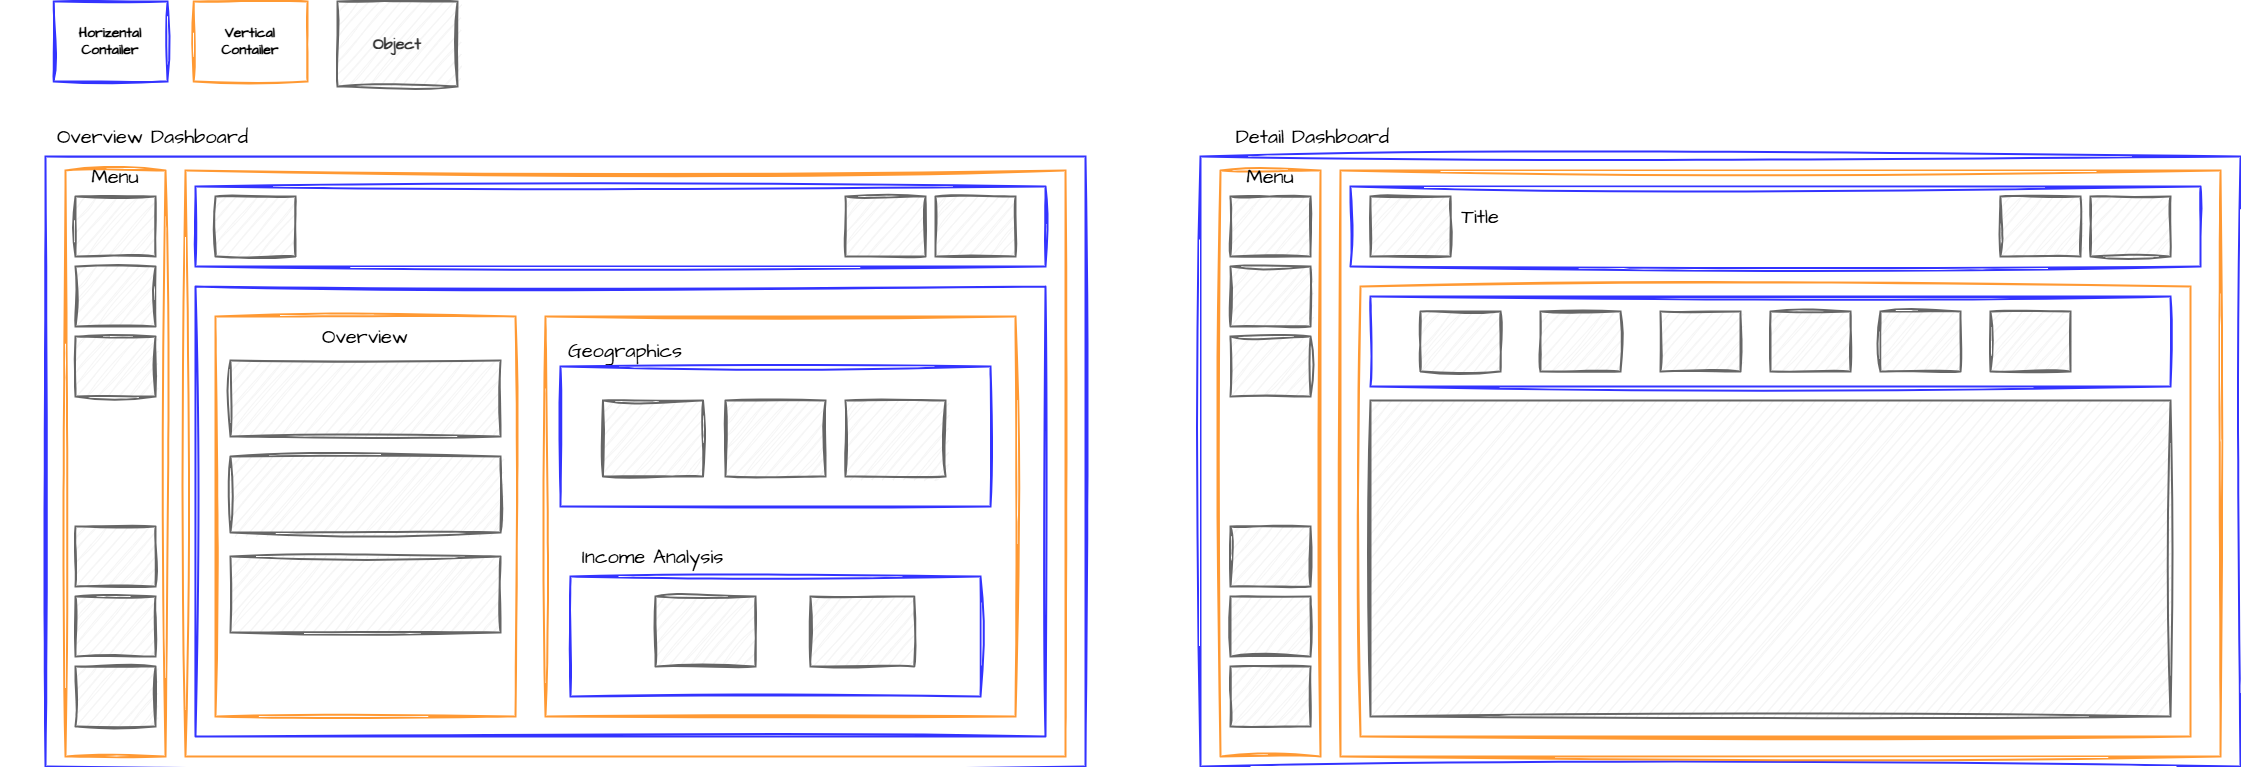

The diagram above was exported from draw.io. Its source (the exported page's mxGraphModel, read from the mxfile embedded in the PNG):
<mxGraphModel dx="1712" dy="1869" grid="1" gridSize="10" guides="1" tooltips="1" connect="1" arrows="1" fold="1" page="1" pageScale="1" pageWidth="1169" pageHeight="827" math="0" shadow="0">
  <root>
    <mxCell id="0" />
    <mxCell id="1" parent="0" />
    <mxCell id="PGWeTWr600nqLuUM6eGq-1" value="" style="rounded=0;whiteSpace=wrap;html=1;fillColor=none;strokeColor=#3333FF;strokeWidth=2;sketch=1;curveFitting=1;jiggle=2;" parent="1" vertex="1">
      <mxGeometry x="65" y="70" width="1040" height="610" as="geometry" />
    </mxCell>
    <mxCell id="PGWeTWr600nqLuUM6eGq-2" value="" style="rounded=0;whiteSpace=wrap;html=1;fillColor=none;strokeColor=#FF9933;strokeWidth=2;sketch=1;curveFitting=1;jiggle=2;" parent="1" vertex="1">
      <mxGeometry x="85" y="84" width="100" height="586" as="geometry" />
    </mxCell>
    <mxCell id="PGWeTWr600nqLuUM6eGq-4" value="" style="rounded=0;whiteSpace=wrap;html=1;fillColor=#f5f5f5;fontColor=#333333;strokeColor=#666666;strokeWidth=2;sketch=1;curveFitting=1;jiggle=2;" parent="1" vertex="1">
      <mxGeometry x="95" y="110" width="80" height="60" as="geometry" />
    </mxCell>
    <mxCell id="PGWeTWr600nqLuUM6eGq-5" value="" style="rounded=0;whiteSpace=wrap;html=1;fillColor=#f5f5f5;fontColor=#333333;strokeColor=#666666;strokeWidth=2;sketch=1;curveFitting=1;jiggle=2;" parent="1" vertex="1">
      <mxGeometry x="95" y="180" width="80" height="60" as="geometry" />
    </mxCell>
    <mxCell id="PGWeTWr600nqLuUM6eGq-6" value="" style="rounded=0;whiteSpace=wrap;html=1;fillColor=#f5f5f5;fontColor=#333333;strokeColor=#666666;strokeWidth=2;sketch=1;curveFitting=1;jiggle=2;" parent="1" vertex="1">
      <mxGeometry x="95" y="510" width="80" height="60" as="geometry" />
    </mxCell>
    <mxCell id="PGWeTWr600nqLuUM6eGq-7" value="" style="rounded=0;whiteSpace=wrap;html=1;fillColor=#f5f5f5;fontColor=#333333;strokeColor=#666666;strokeWidth=2;sketch=1;curveFitting=1;jiggle=2;" parent="1" vertex="1">
      <mxGeometry x="95" y="580" width="80" height="60" as="geometry" />
    </mxCell>
    <mxCell id="PGWeTWr600nqLuUM6eGq-8" value="" style="rounded=0;whiteSpace=wrap;html=1;fillColor=#f5f5f5;fontColor=#333333;strokeColor=#666666;strokeWidth=2;sketch=1;curveFitting=1;jiggle=2;" parent="1" vertex="1">
      <mxGeometry x="95" y="440" width="80" height="60" as="geometry" />
    </mxCell>
    <mxCell id="PGWeTWr600nqLuUM6eGq-9" value="" style="rounded=0;whiteSpace=wrap;html=1;fillColor=none;strokeColor=#FF9933;strokeWidth=2;sketch=1;curveFitting=1;jiggle=2;" parent="1" vertex="1">
      <mxGeometry x="205" y="84" width="880" height="586" as="geometry" />
    </mxCell>
    <mxCell id="PGWeTWr600nqLuUM6eGq-10" value="" style="rounded=0;whiteSpace=wrap;html=1;fillColor=none;strokeColor=#3333FF;strokeWidth=2;sketch=1;curveFitting=1;jiggle=2;" parent="1" vertex="1">
      <mxGeometry x="215" y="100" width="850" height="80" as="geometry" />
    </mxCell>
    <mxCell id="PGWeTWr600nqLuUM6eGq-11" value="" style="rounded=0;whiteSpace=wrap;html=1;fillColor=#f5f5f5;fontColor=#333333;strokeColor=#666666;strokeWidth=2;sketch=1;curveFitting=1;jiggle=2;" parent="1" vertex="1">
      <mxGeometry x="235" y="110" width="80" height="60" as="geometry" />
    </mxCell>
    <mxCell id="PGWeTWr600nqLuUM6eGq-12" value="" style="rounded=0;whiteSpace=wrap;html=1;fillColor=#f5f5f5;fontColor=#333333;strokeColor=#666666;strokeWidth=2;sketch=1;curveFitting=1;jiggle=2;" parent="1" vertex="1">
      <mxGeometry x="955" y="110" width="80" height="60" as="geometry" />
    </mxCell>
    <mxCell id="PGWeTWr600nqLuUM6eGq-13" value="" style="rounded=0;whiteSpace=wrap;html=1;fillColor=#f5f5f5;fontColor=#333333;strokeColor=#666666;strokeWidth=2;sketch=1;curveFitting=1;jiggle=2;" parent="1" vertex="1">
      <mxGeometry x="865" y="110" width="80" height="60" as="geometry" />
    </mxCell>
    <mxCell id="PGWeTWr600nqLuUM6eGq-14" value="" style="rounded=0;whiteSpace=wrap;html=1;fillColor=#f5f5f5;fontColor=#333333;strokeColor=#666666;strokeWidth=2;sketch=1;curveFitting=1;jiggle=2;" parent="1" vertex="1">
      <mxGeometry x="95" y="250" width="80" height="60" as="geometry" />
    </mxCell>
    <mxCell id="PGWeTWr600nqLuUM6eGq-15" value="Overview Dashboard" style="text;html=1;strokeColor=none;fillColor=none;align=center;verticalAlign=middle;whiteSpace=wrap;rounded=0;fontSize=20;fontFamily=Architects Daughter;sketch=1;curveFitting=1;jiggle=2;" parent="1" vertex="1">
      <mxGeometry x="20" y="40" width="305" height="20" as="geometry" />
    </mxCell>
    <mxCell id="PGWeTWr600nqLuUM6eGq-16" value="Menu" style="text;html=1;strokeColor=none;fillColor=none;align=center;verticalAlign=middle;whiteSpace=wrap;rounded=0;fontSize=20;fontFamily=Architects Daughter;strokeWidth=2;sketch=1;curveFitting=1;jiggle=2;" parent="1" vertex="1">
      <mxGeometry x="105" y="80" width="60" height="20" as="geometry" />
    </mxCell>
    <mxCell id="PGWeTWr600nqLuUM6eGq-18" value="" style="rounded=0;whiteSpace=wrap;html=1;fillColor=none;strokeColor=#3333FF;strokeWidth=2;sketch=1;curveFitting=1;jiggle=2;" parent="1" vertex="1">
      <mxGeometry x="215" y="200" width="850" height="450" as="geometry" />
    </mxCell>
    <mxCell id="PGWeTWr600nqLuUM6eGq-19" value="" style="rounded=0;whiteSpace=wrap;html=1;fillColor=none;strokeColor=#FF9933;strokeWidth=2;sketch=1;curveFitting=1;jiggle=2;" parent="1" vertex="1">
      <mxGeometry x="235" y="230" width="300" height="400" as="geometry" />
    </mxCell>
    <mxCell id="PGWeTWr600nqLuUM6eGq-21" value="Overview" style="text;html=1;strokeColor=none;fillColor=none;align=center;verticalAlign=middle;whiteSpace=wrap;rounded=0;fontSize=20;fontFamily=Architects Daughter;strokeWidth=2;sketch=1;curveFitting=1;jiggle=2;" parent="1" vertex="1">
      <mxGeometry x="355" y="240" width="60" height="20" as="geometry" />
    </mxCell>
    <mxCell id="PGWeTWr600nqLuUM6eGq-23" value="" style="rounded=0;whiteSpace=wrap;html=1;fillColor=none;strokeColor=#FF9933;strokeWidth=2;sketch=1;curveFitting=1;jiggle=2;" parent="1" vertex="1">
      <mxGeometry x="565" y="230" width="470" height="400" as="geometry" />
    </mxCell>
    <mxCell id="PGWeTWr600nqLuUM6eGq-24" value="" style="rounded=0;whiteSpace=wrap;html=1;fillColor=#f5f5f5;fontColor=#333333;strokeColor=#666666;strokeWidth=2;sketch=1;curveFitting=1;jiggle=2;" parent="1" vertex="1">
      <mxGeometry x="250" y="274" width="270" height="76" as="geometry" />
    </mxCell>
    <mxCell id="PGWeTWr600nqLuUM6eGq-25" value="" style="rounded=0;whiteSpace=wrap;html=1;fillColor=#f5f5f5;fontColor=#333333;strokeColor=#666666;strokeWidth=2;sketch=1;curveFitting=1;jiggle=2;" parent="1" vertex="1">
      <mxGeometry x="250" y="370" width="270" height="76" as="geometry" />
    </mxCell>
    <mxCell id="PGWeTWr600nqLuUM6eGq-26" value="" style="rounded=0;whiteSpace=wrap;html=1;fillColor=#f5f5f5;fontColor=#333333;strokeColor=#666666;strokeWidth=2;sketch=1;curveFitting=1;jiggle=2;" parent="1" vertex="1">
      <mxGeometry x="250" y="470" width="270" height="76" as="geometry" />
    </mxCell>
    <mxCell id="PGWeTWr600nqLuUM6eGq-29" value="Income Analysis" style="text;html=1;strokeColor=none;fillColor=none;align=center;verticalAlign=middle;whiteSpace=wrap;rounded=0;fontSize=20;fontFamily=Architects Daughter;strokeWidth=2;sketch=1;curveFitting=1;jiggle=2;" parent="1" vertex="1">
      <mxGeometry x="585" y="460" width="175" height="20" as="geometry" />
    </mxCell>
    <mxCell id="PGWeTWr600nqLuUM6eGq-30" value="Geographics" style="text;html=1;strokeColor=none;fillColor=none;align=center;verticalAlign=middle;whiteSpace=wrap;rounded=0;fontSize=20;fontFamily=Architects Daughter;strokeWidth=2;sketch=1;curveFitting=1;jiggle=2;" parent="1" vertex="1">
      <mxGeometry x="615" y="254" width="60" height="20" as="geometry" />
    </mxCell>
    <mxCell id="PGWeTWr600nqLuUM6eGq-31" value="" style="rounded=0;whiteSpace=wrap;html=1;fillColor=none;strokeColor=#3333FF;strokeWidth=2;sketch=1;curveFitting=1;jiggle=2;" parent="1" vertex="1">
      <mxGeometry x="590" y="490" width="410" height="120" as="geometry" />
    </mxCell>
    <mxCell id="PGWeTWr600nqLuUM6eGq-32" value="" style="rounded=0;whiteSpace=wrap;html=1;fillColor=#f5f5f5;fontColor=#333333;strokeColor=#666666;strokeWidth=2;sketch=1;curveFitting=1;jiggle=2;" parent="1" vertex="1">
      <mxGeometry x="675" y="510" width="100" height="70" as="geometry" />
    </mxCell>
    <mxCell id="PGWeTWr600nqLuUM6eGq-33" value="" style="rounded=0;whiteSpace=wrap;html=1;fillColor=#f5f5f5;fontColor=#333333;strokeColor=#666666;strokeWidth=2;sketch=1;curveFitting=1;jiggle=2;" parent="1" vertex="1">
      <mxGeometry x="830" y="510" width="103.75" height="70" as="geometry" />
    </mxCell>
    <mxCell id="PGWeTWr600nqLuUM6eGq-36" value="" style="rounded=0;whiteSpace=wrap;html=1;fillColor=#f5f5f5;fontColor=#333333;strokeColor=#666666;strokeWidth=2;sketch=1;curveFitting=1;jiggle=2;" parent="1" vertex="1">
      <mxGeometry x="622.5" y="314" width="100" height="76" as="geometry" />
    </mxCell>
    <mxCell id="PGWeTWr600nqLuUM6eGq-37" value="" style="rounded=0;whiteSpace=wrap;html=1;fillColor=#f5f5f5;fontColor=#333333;strokeColor=#666666;strokeWidth=2;sketch=1;curveFitting=1;jiggle=2;" parent="1" vertex="1">
      <mxGeometry x="745" y="314" width="100" height="76" as="geometry" />
    </mxCell>
    <mxCell id="PGWeTWr600nqLuUM6eGq-38" value="" style="rounded=0;whiteSpace=wrap;html=1;fillColor=#f5f5f5;fontColor=#333333;strokeColor=#666666;strokeWidth=2;sketch=1;curveFitting=1;jiggle=2;" parent="1" vertex="1">
      <mxGeometry x="865" y="314" width="100" height="76" as="geometry" />
    </mxCell>
    <mxCell id="PGWeTWr600nqLuUM6eGq-40" value="" style="rounded=0;whiteSpace=wrap;html=1;fillColor=none;strokeColor=#3333FF;strokeWidth=2;sketch=1;curveFitting=1;jiggle=2;" parent="1" vertex="1">
      <mxGeometry x="1220" y="70" width="1040" height="610" as="geometry" />
    </mxCell>
    <mxCell id="PGWeTWr600nqLuUM6eGq-41" value="" style="rounded=0;whiteSpace=wrap;html=1;fillColor=none;strokeColor=#FF9933;strokeWidth=2;sketch=1;curveFitting=1;jiggle=2;" parent="1" vertex="1">
      <mxGeometry x="1240" y="84" width="100" height="586" as="geometry" />
    </mxCell>
    <mxCell id="PGWeTWr600nqLuUM6eGq-42" value="" style="rounded=0;whiteSpace=wrap;html=1;fillColor=#f5f5f5;fontColor=#333333;strokeColor=#666666;strokeWidth=2;sketch=1;curveFitting=1;jiggle=2;" parent="1" vertex="1">
      <mxGeometry x="1250" y="110" width="80" height="60" as="geometry" />
    </mxCell>
    <mxCell id="PGWeTWr600nqLuUM6eGq-43" value="" style="rounded=0;whiteSpace=wrap;html=1;fillColor=#f5f5f5;fontColor=#333333;strokeColor=#666666;strokeWidth=2;sketch=1;curveFitting=1;jiggle=2;" parent="1" vertex="1">
      <mxGeometry x="1250" y="180" width="80" height="60" as="geometry" />
    </mxCell>
    <mxCell id="PGWeTWr600nqLuUM6eGq-44" value="" style="rounded=0;whiteSpace=wrap;html=1;fillColor=#f5f5f5;fontColor=#333333;strokeColor=#666666;strokeWidth=2;sketch=1;curveFitting=1;jiggle=2;" parent="1" vertex="1">
      <mxGeometry x="1250" y="510" width="80" height="60" as="geometry" />
    </mxCell>
    <mxCell id="PGWeTWr600nqLuUM6eGq-45" value="" style="rounded=0;whiteSpace=wrap;html=1;fillColor=#f5f5f5;fontColor=#333333;strokeColor=#666666;strokeWidth=2;sketch=1;curveFitting=1;jiggle=2;" parent="1" vertex="1">
      <mxGeometry x="1250" y="580" width="80" height="60" as="geometry" />
    </mxCell>
    <mxCell id="PGWeTWr600nqLuUM6eGq-46" value="" style="rounded=0;whiteSpace=wrap;html=1;fillColor=#f5f5f5;fontColor=#333333;strokeColor=#666666;strokeWidth=2;sketch=1;curveFitting=1;jiggle=2;" parent="1" vertex="1">
      <mxGeometry x="1250" y="440" width="80" height="60" as="geometry" />
    </mxCell>
    <mxCell id="PGWeTWr600nqLuUM6eGq-47" value="" style="rounded=0;whiteSpace=wrap;html=1;fillColor=none;strokeColor=#FF9933;strokeWidth=2;sketch=1;curveFitting=1;jiggle=2;" parent="1" vertex="1">
      <mxGeometry x="1360" y="84" width="880" height="586" as="geometry" />
    </mxCell>
    <mxCell id="PGWeTWr600nqLuUM6eGq-48" value="" style="rounded=0;whiteSpace=wrap;html=1;fillColor=none;strokeColor=#3333FF;strokeWidth=2;sketch=1;curveFitting=1;jiggle=2;" parent="1" vertex="1">
      <mxGeometry x="1370" y="100" width="850" height="80" as="geometry" />
    </mxCell>
    <mxCell id="PGWeTWr600nqLuUM6eGq-49" value="" style="rounded=0;whiteSpace=wrap;html=1;fillColor=#f5f5f5;fontColor=#333333;strokeColor=#666666;strokeWidth=2;sketch=1;curveFitting=1;jiggle=2;" parent="1" vertex="1">
      <mxGeometry x="1390" y="110" width="80" height="60" as="geometry" />
    </mxCell>
    <mxCell id="PGWeTWr600nqLuUM6eGq-50" value="" style="rounded=0;whiteSpace=wrap;html=1;fillColor=#f5f5f5;fontColor=#333333;strokeColor=#666666;strokeWidth=2;sketch=1;curveFitting=1;jiggle=2;" parent="1" vertex="1">
      <mxGeometry x="2110" y="110" width="80" height="60" as="geometry" />
    </mxCell>
    <mxCell id="PGWeTWr600nqLuUM6eGq-51" value="" style="rounded=0;whiteSpace=wrap;html=1;fillColor=#f5f5f5;fontColor=#333333;strokeColor=#666666;strokeWidth=2;sketch=1;curveFitting=1;jiggle=2;" parent="1" vertex="1">
      <mxGeometry x="2020" y="110" width="80" height="60" as="geometry" />
    </mxCell>
    <mxCell id="PGWeTWr600nqLuUM6eGq-52" value="" style="rounded=0;whiteSpace=wrap;html=1;fillColor=#f5f5f5;fontColor=#333333;strokeColor=#666666;strokeWidth=2;sketch=1;curveFitting=1;jiggle=2;" parent="1" vertex="1">
      <mxGeometry x="1250" y="250" width="80" height="60" as="geometry" />
    </mxCell>
    <mxCell id="PGWeTWr600nqLuUM6eGq-53" value="Detail Dashboard" style="text;html=1;strokeColor=none;fillColor=none;align=center;verticalAlign=middle;whiteSpace=wrap;rounded=0;fontSize=20;fontFamily=Architects Daughter;strokeWidth=2;sketch=1;curveFitting=1;jiggle=2;" parent="1" vertex="1">
      <mxGeometry x="1180" y="40" width="305" height="20" as="geometry" />
    </mxCell>
    <mxCell id="PGWeTWr600nqLuUM6eGq-54" value="Menu" style="text;html=1;strokeColor=none;fillColor=none;align=center;verticalAlign=middle;whiteSpace=wrap;rounded=0;fontSize=20;fontFamily=Architects Daughter;strokeWidth=2;sketch=1;curveFitting=1;jiggle=2;" parent="1" vertex="1">
      <mxGeometry x="1260" y="80" width="60" height="20" as="geometry" />
    </mxCell>
    <mxCell id="PGWeTWr600nqLuUM6eGq-55" value="Title" style="text;html=1;strokeColor=none;fillColor=none;align=center;verticalAlign=middle;whiteSpace=wrap;rounded=0;fontSize=20;fontFamily=Architects Daughter;strokeWidth=2;sketch=1;curveFitting=1;jiggle=2;" parent="1" vertex="1">
      <mxGeometry x="1470" y="120" width="60" height="20" as="geometry" />
    </mxCell>
    <mxCell id="PGWeTWr600nqLuUM6eGq-73" value="" style="rounded=0;whiteSpace=wrap;html=1;fillColor=none;strokeColor=#FF9933;strokeWidth=2;sketch=1;curveFitting=1;jiggle=2;" parent="1" vertex="1">
      <mxGeometry x="1380" y="200" width="830" height="450" as="geometry" />
    </mxCell>
    <mxCell id="PGWeTWr600nqLuUM6eGq-74" value="" style="rounded=0;whiteSpace=wrap;html=1;fillColor=none;strokeColor=#3333FF;strokeWidth=2;sketch=1;curveFitting=1;jiggle=2;" parent="1" vertex="1">
      <mxGeometry x="1390" y="210" width="800" height="90" as="geometry" />
    </mxCell>
    <mxCell id="PGWeTWr600nqLuUM6eGq-75" value="" style="rounded=0;whiteSpace=wrap;html=1;fillColor=#f5f5f5;fontColor=#333333;strokeColor=#666666;strokeWidth=2;sketch=1;curveFitting=1;jiggle=2;" parent="1" vertex="1">
      <mxGeometry x="1440" y="225" width="80" height="60" as="geometry" />
    </mxCell>
    <mxCell id="PGWeTWr600nqLuUM6eGq-76" value="" style="rounded=0;whiteSpace=wrap;html=1;fillColor=#f5f5f5;fontColor=#333333;strokeColor=#666666;strokeWidth=2;sketch=1;curveFitting=1;jiggle=2;" parent="1" vertex="1">
      <mxGeometry x="1560" y="225" width="80" height="60" as="geometry" />
    </mxCell>
    <mxCell id="PGWeTWr600nqLuUM6eGq-77" value="" style="rounded=0;whiteSpace=wrap;html=1;fillColor=#f5f5f5;fontColor=#333333;strokeColor=#666666;strokeWidth=2;sketch=1;curveFitting=1;jiggle=2;" parent="1" vertex="1">
      <mxGeometry x="1680" y="225" width="80" height="60" as="geometry" />
    </mxCell>
    <mxCell id="PGWeTWr600nqLuUM6eGq-78" value="" style="rounded=0;whiteSpace=wrap;html=1;fillColor=#f5f5f5;fontColor=#333333;strokeColor=#666666;strokeWidth=2;sketch=1;curveFitting=1;jiggle=2;" parent="1" vertex="1">
      <mxGeometry x="1790" y="225" width="80" height="60" as="geometry" />
    </mxCell>
    <mxCell id="PGWeTWr600nqLuUM6eGq-79" value="" style="rounded=0;whiteSpace=wrap;html=1;fillColor=#f5f5f5;fontColor=#333333;strokeColor=#666666;strokeWidth=2;sketch=1;curveFitting=1;jiggle=2;" parent="1" vertex="1">
      <mxGeometry x="1900" y="225" width="80" height="60" as="geometry" />
    </mxCell>
    <mxCell id="PGWeTWr600nqLuUM6eGq-80" value="" style="rounded=0;whiteSpace=wrap;html=1;fillColor=#f5f5f5;fontColor=#333333;strokeColor=#666666;strokeWidth=2;sketch=1;curveFitting=1;jiggle=2;" parent="1" vertex="1">
      <mxGeometry x="2010" y="225" width="80" height="60" as="geometry" />
    </mxCell>
    <mxCell id="PGWeTWr600nqLuUM6eGq-81" value="" style="rounded=0;whiteSpace=wrap;html=1;fillColor=#f5f5f5;fontColor=#333333;strokeColor=#666666;strokeWidth=2;sketch=1;curveFitting=1;jiggle=2;" parent="1" vertex="1">
      <mxGeometry x="1390" y="314" width="800" height="316" as="geometry" />
    </mxCell>
    <mxCell id="vjm-o3LrQS6AP1Cw-ad6-1" value="" style="rounded=0;whiteSpace=wrap;html=1;fillColor=none;strokeColor=#3333FF;strokeWidth=2;sketch=1;curveFitting=1;jiggle=2;" parent="1" vertex="1">
      <mxGeometry x="580" y="280" width="430" height="140" as="geometry" />
    </mxCell>
    <mxCell id="vjm-o3LrQS6AP1Cw-ad6-3" value="Horizental Contailer" style="rounded=0;whiteSpace=wrap;html=1;fillColor=none;strokeColor=#3333FF;strokeWidth=2;sketch=1;curveFitting=1;jiggle=2;fontFamily=Architects Daughter;fontSource=https%3A%2F%2Ffonts.googleapis.com%2Fcss%3Ffamily%3DArchitects%2BDaughter;fontStyle=1;fontSize=14;" parent="1" vertex="1">
      <mxGeometry x="73.13" y="-85" width="113.75" height="80" as="geometry" />
    </mxCell>
    <mxCell id="vjm-o3LrQS6AP1Cw-ad6-4" value="Vertical&lt;br&gt;Contailer" style="rounded=0;whiteSpace=wrap;html=1;fillColor=none;strokeColor=#FF9933;strokeWidth=2;sketch=1;curveFitting=1;jiggle=2;fontFamily=Architects Daughter;fontSource=https%3A%2F%2Ffonts.googleapis.com%2Fcss%3Ffamily%3DArchitects%2BDaughter;fontStyle=1;fontSize=14;" parent="1" vertex="1">
      <mxGeometry x="213.13" y="-85" width="113.75" height="80" as="geometry" />
    </mxCell>
    <mxCell id="vjm-o3LrQS6AP1Cw-ad6-5" value="Object" style="rounded=0;whiteSpace=wrap;html=1;fillColor=#f5f5f5;fontColor=#333333;strokeColor=#666666;strokeWidth=2;sketch=1;curveFitting=1;jiggle=2;fontFamily=Architects Daughter;fontSource=https%3A%2F%2Ffonts.googleapis.com%2Fcss%3Ffamily%3DArchitects%2BDaughter;fontSize=16;fontStyle=1" parent="1" vertex="1">
      <mxGeometry x="356.88" y="-85" width="120" height="85" as="geometry" />
    </mxCell>
  </root>
</mxGraphModel>